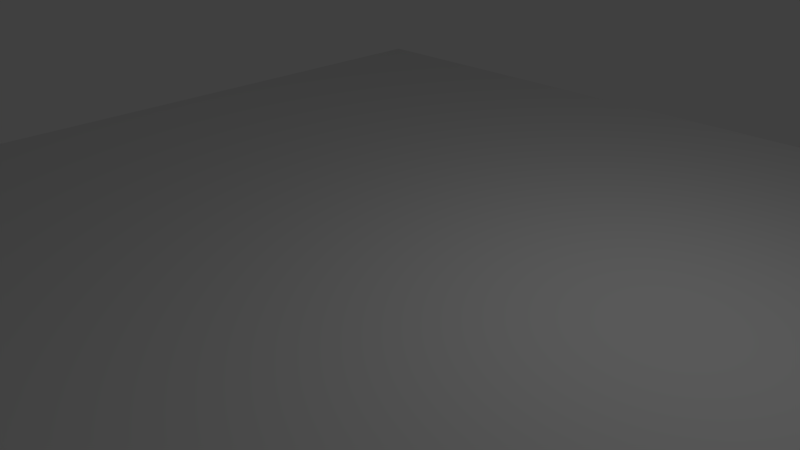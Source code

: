 # Source: floor.blend  (saved by Blender 2.58.0; exported with 4.5.12 LTS)
import bpy
from mathutils import Matrix  # noqa: F401  (used for matrix-valued properties, if any)

bpy.ops.wm.read_factory_settings(use_empty=True)
scene = bpy.context.scene
scene.name = 'Scene'

# ---- collections
col_collection_1 = bpy.data.collections.new('Collection 1'); scene.collection.children.link(col_collection_1)

# ---- materials (node trees are filled in below, after node groups)
mat_material = bpy.data.materials.new('Material')
mat_material.alpha_threshold = 0.0
mat_material.use_transparent_shadow = False
mat_material.preview_render_type = 'CUBE'
mat_material.roughness = 0.5
mat_material.line_color = (0.0, 0.0, 0.0, 1.0)

# ---- material node trees

# ---- world
world_world = bpy.data.worlds.new('World'); scene.world = world_world
world_world.color = (0.05088, 0.05088, 0.05088)
world_world.use_sun_shadow = False
world_world.sun_shadow_jitter_overblur = 0.0
world_world.cycles.sampling_method = 'MANUAL'
world_world.cycles.sample_map_resolution = 256

# ---- cameras
cam_camera = bpy.data.cameras.new('Camera')
cam_camera.clip_end = 100.0
cam_camera.lens = 35.0
cam_camera.ortho_scale = 7.314
cam_camera.dof.focus_distance = 0.0
cam_camera.dof.aperture_fstop = 128.0

# ---- lights
light_lamp = bpy.data.lights.new('Lamp', 'POINT')
light_lamp.transmission_factor = 0.0
light_lamp.cutoff_distance = 30.0
light_lamp.energy = 100.0
light_lamp.shadow_buffer_clip_start = 1.001
light_lamp.shadow_soft_size = 1.0
light_lamp.shadow_maximum_resolution = 0.006
light_lamp.use_absolute_resolution = True
light_lamp.cycles.use_multiple_importance_sampling = False

# ---- meshes
me_cube = bpy.data.meshes.new('Cube')
me_cube.from_pydata([(7.992, 7.939, -1.0), (7.992, -7.837, -1.0), (-7.978, -7.837, -1.0), (-7.978, 7.939, -1.0), (7.992, 7.939, -0.8158), (7.992, -7.837, -0.8158), (-7.978, -7.837, -0.8158), (-7.978, 7.939, -0.8158)], [], [(0, 1, 2, 3), (4, 7, 6, 5), (0, 4, 5, 1), (1, 5, 6, 2), (2, 6, 7, 3), (4, 0, 3, 7)])
me_cube.materials.append(mat_material)
me_cube.use_remesh_preserve_volume = False
me_cube.use_remesh_preserve_attributes = False
me_cube.use_mirror_vertex_groups = False
me_cube.update()

# ---- objects
ob_cube = bpy.data.objects.new('Cube', me_cube)
ob_lamp = bpy.data.objects.new('Lamp', light_lamp)
ob_camera = bpy.data.objects.new('Camera', cam_camera)

# ---- transforms, parenting, visibility, modifiers, constraints
ob_cube.location = (0.0, 0.0, 1.008)
ob_cube.lock_rotations_4d = False
ob_cube.empty_display_type = 'ARROWS'
ob_cube.lineart.crease_threshold = 0.0
ob_lamp.location = (4.076, 1.005, 5.904)
ob_lamp.rotation_euler = (0.6503, 0.05522, 1.866)
ob_lamp.lock_rotations_4d = False
ob_lamp.empty_display_type = 'ARROWS'
ob_lamp.color = (0.0, 0.0, 0.0, 0.0)
ob_lamp.lineart.crease_threshold = 0.0
ob_camera.location = (7.481, -6.508, 5.344)
ob_camera.rotation_euler = (1.109, 0.01082, 0.8149)
ob_camera.lock_rotations_4d = False
ob_camera.empty_display_type = 'ARROWS'
ob_camera.color = (0.0, 0.0, 0.0, 0.0)
ob_camera.display_type = 'WIRE'
ob_camera.lineart.crease_threshold = 0.0

# ---- collection membership
col_collection_1.objects.link(ob_cube)
col_collection_1.objects.link(ob_lamp)
col_collection_1.objects.link(ob_camera)

# ---- scene / render settings (as saved in the file)
scene.camera = ob_camera
scene.frame_start = 1; scene.frame_end = 250; scene.frame_set(1)
scene.render.engine = 'BLENDER_EEVEE_NEXT'
scene.render.image_settings.color_mode = 'RGB'
scene.render.image_settings.compression = 90
scene.render.resolution_percentage = 50
scene.render.dither_intensity = 0.0
scene.render.bake_margin = 2
scene.render.bake_bias = 0.0
scene.cycles.use_denoising = False
scene.cycles.samples = 10
scene.cycles.sampling_pattern = 'TABULATED_SOBOL'
scene.cycles.light_sampling_threshold = 0.0
scene.cycles.use_adaptive_sampling = False
scene.cycles.use_light_tree = False
scene.cycles.blur_glossy = 0.0
scene.cycles.volume_bounces = 1
scene.cycles.pixel_filter_type = 'GAUSSIAN'
scene.cycles.sample_clamp_indirect = 0.0
scene.view_settings.view_transform = 'Standard'
bpy.context.view_layer.update()
